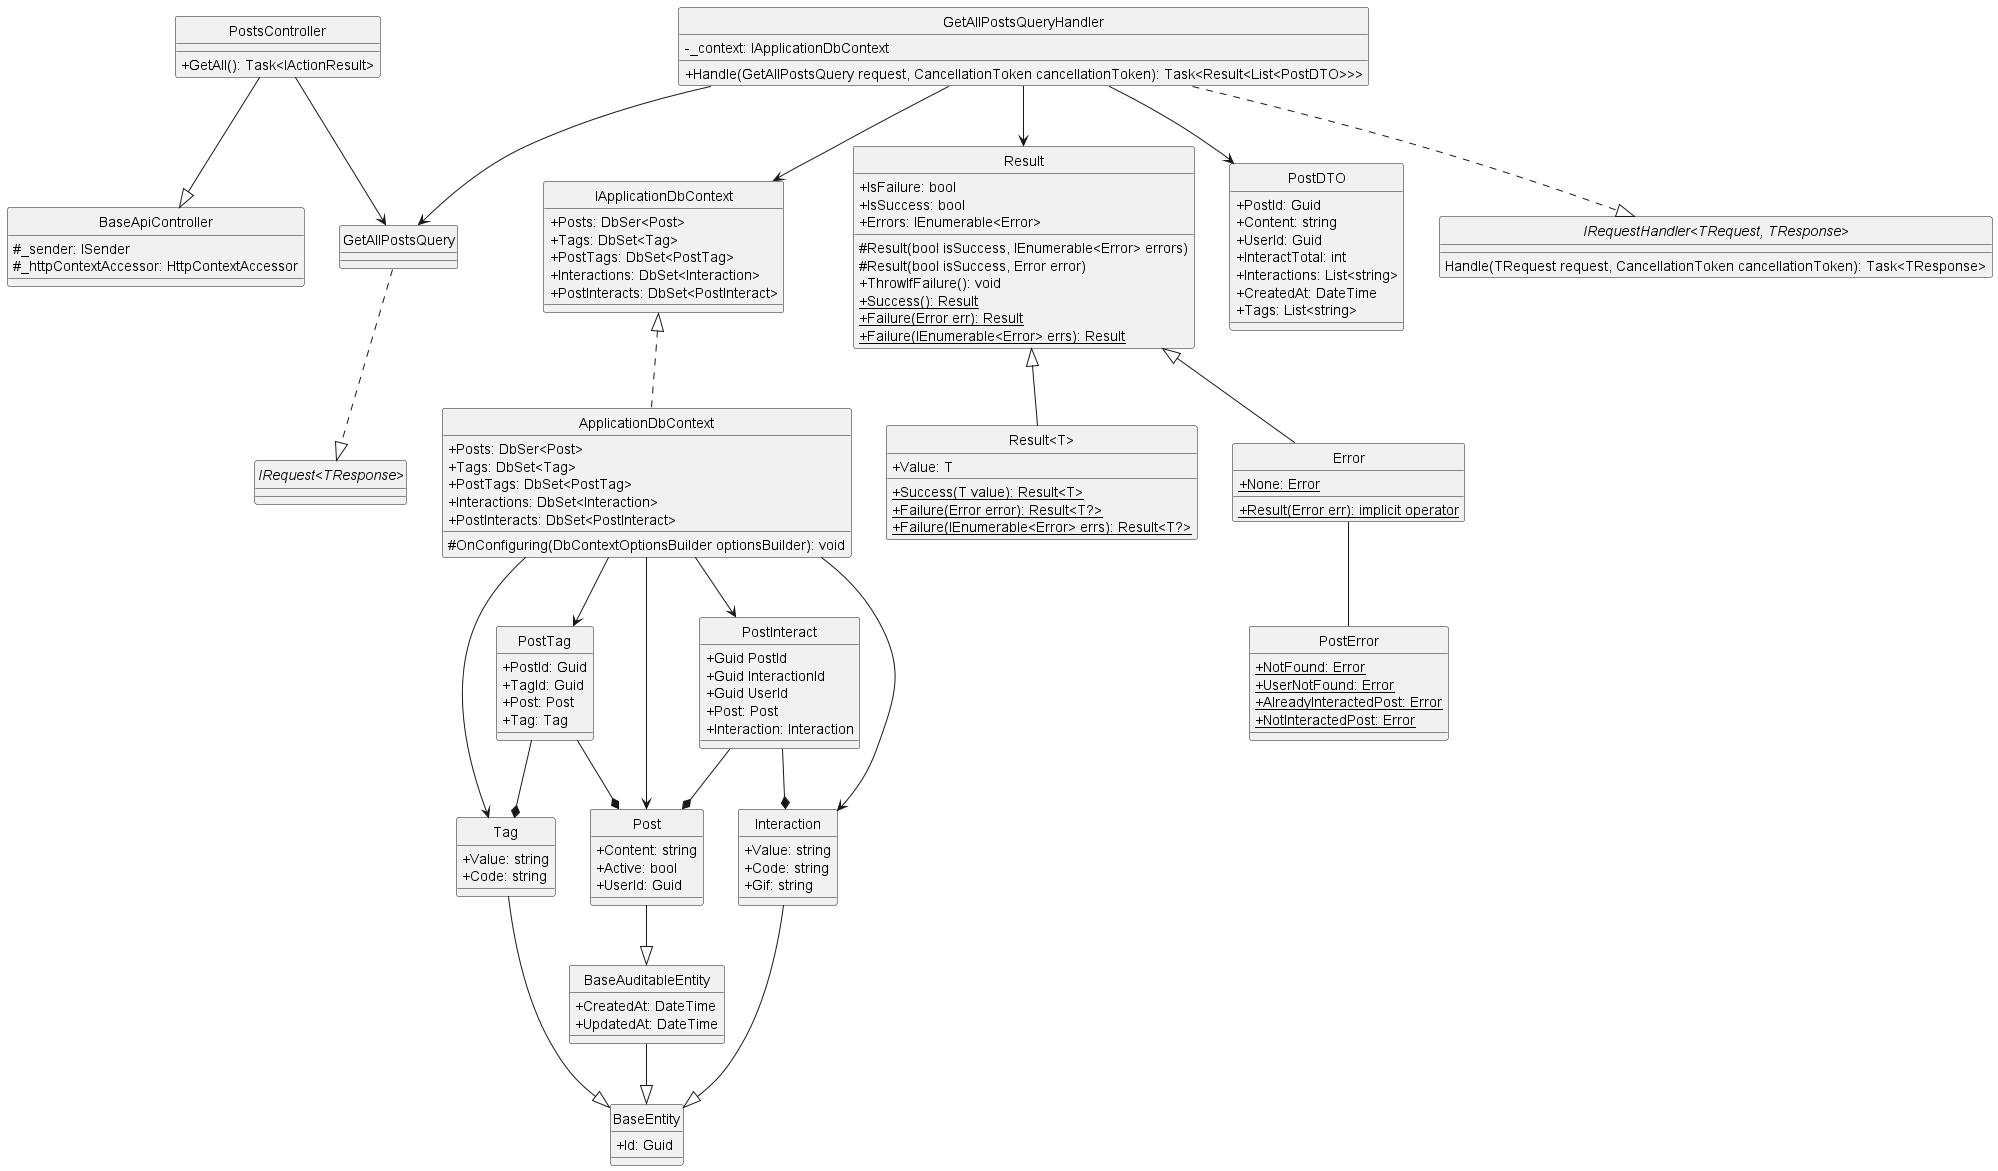

The diagram above was rendered by PlantUML. Its source (embedded in the PNG):
@startuml getAllPost
hide circle
skinparam classAttributeIconSize 0

class BaseApiController {
    #_sender: ISender
    #_httpContextAccessor: HttpContextAccessor
}

class PostsController {
    +GetAll(): Task<IActionResult>
}

class GetAllPostsQuery {}

class GetAllPostsQueryHandler {
    -_context: IApplicationDbContext
    +Handle(GetAllPostsQuery request, CancellationToken cancellationToken): Task<Result<List<PostDTO>>>
}

class IApplicationDbContext {
    +Posts: DbSer<Post>
    +Tags: DbSet<Tag>
    +PostTags: DbSet<PostTag>
    +Interactions: DbSet<Interaction>
    +PostInteracts: DbSet<PostInteract>
}

class ApplicationDbContext {
    +Posts: DbSer<Post>
    +Tags: DbSet<Tag>
    +PostTags: DbSet<PostTag>
    +Interactions: DbSet<Interaction>
    +PostInteracts: DbSet<PostInteract>
    #OnConfiguring(DbContextOptionsBuilder optionsBuilder): void
}

class Result {
    +IsFailure: bool
    +IsSuccess: bool
    +Errors: IEnumerable<Error>
    #Result(bool isSuccess, IEnumerable<Error> errors)
    #Result(bool isSuccess, Error error)
    +ThrowIfFailure(): void
    +{static} Success(): Result 
    +{static} Failure(Error err): Result
    +{static} Failure(IEnumerable<Error> errs): Result
}

class "Result<T>" {
    +Value: T
    +{static} Success(T value): Result<T>
    +{static} Failure(Error error): Result<T?>
    +{static} Failure(IEnumerable<Error> errs): Result<T?>
}

class Error {
    +{static} None: Error
    +{static} Result(Error err): implicit operator
}

class PostError {
    +{static} NotFound: Error
    +{static} UserNotFound: Error
    +{static} AlreadyInteractedPost: Error
    +{static} NotInteractedPost: Error
}

class PostDTO {
    +PostId: Guid
    +Content: string
    +UserId: Guid
    +InteractTotal: int
    +Interactions: List<string>
    +CreatedAt: DateTime
    +Tags: List<string>
}

class BaseEntity {
    +Id: Guid
}

class BaseAuditableEntity{
    +CreatedAt: DateTime
    +UpdatedAt: DateTime
}

class Tag {
    +Value: string
    +Code: string
}

class Post {
    +Content: string
    +Active: bool
    +UserId: Guid
}

class PostTag {
    +PostId: Guid
    +TagId: Guid 
    +Post: Post
    +Tag: Tag
}

class Interaction {
    +Value: string
    +Code: string
    +Gif: string
}

class PostInteract {
    +Guid PostId
    +Guid InteractionId
    +Guid UserId
    +Post: Post
    +Interaction: Interaction
}

interface "IRequest<TResponse>"
interface "IRequestHandler<TRequest, TResponse>"{
    Handle(TRequest request, CancellationToken cancellationToken): Task<TResponse>
}

'==== Get All Post ====
'API Layer
PostsController --|> BaseApiController
PostsController --> GetAllPostsQuery
'Application Layer
GetAllPostsQuery ..|> "IRequest<TResponse>"
GetAllPostsQueryHandler ..|> "IRequestHandler<TRequest, TResponse>"
GetAllPostsQueryHandler --> GetAllPostsQuery
GetAllPostsQueryHandler --> Result
GetAllPostsQueryHandler --> IApplicationDbContext
GetAllPostsQueryHandler --> PostDTO
'Domain Layer
Result <|-- Error
Result <|-- "Result<T>"
Error -- PostError
Tag --|> BaseEntity
Interaction --|> BaseEntity
Post --|> BaseAuditableEntity
BaseAuditableEntity --|> BaseEntity
PostTag --* Post
PostTag --* Tag
PostInteract --* Post
PostInteract --* Interaction
'Infrastructure Layer
IApplicationDbContext <|.. ApplicationDbContext
ApplicationDbContext --> Tag
ApplicationDbContext --> Post
ApplicationDbContext --> PostTag
ApplicationDbContext --> Interaction
ApplicationDbContext --> PostInteract
@enduml